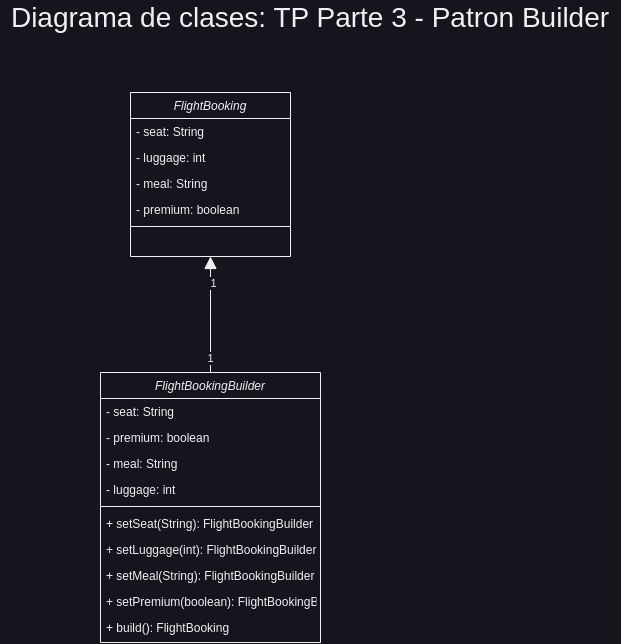

The diagram above was exported from draw.io. Its source (the exported page's mxGraphModel, read from the mxfile embedded in the PNG):
<mxGraphModel dx="934" dy="656" grid="1" gridSize="10" guides="1" tooltips="1" connect="1" arrows="1" fold="1" page="1" pageScale="1" pageWidth="827" pageHeight="1169" math="0" shadow="0">
  <root>
    <mxCell id="WIyWlLk6GJQsqaUBKTNV-0" />
    <mxCell id="WIyWlLk6GJQsqaUBKTNV-1" parent="WIyWlLk6GJQsqaUBKTNV-0" />
    <mxCell id="zkfFHV4jXpPFQw0GAbJ--0" value="FlightBooking" style="swimlane;fontStyle=2;align=center;verticalAlign=top;childLayout=stackLayout;horizontal=1;startSize=26;horizontalStack=0;resizeParent=1;resizeLast=0;collapsible=1;marginBottom=0;rounded=0;shadow=0;strokeWidth=1;" parent="WIyWlLk6GJQsqaUBKTNV-1" vertex="1">
      <mxGeometry x="220" y="120" width="160" height="164" as="geometry">
        <mxRectangle x="230" y="140" width="160" height="26" as="alternateBounds" />
      </mxGeometry>
    </mxCell>
    <mxCell id="Oexf_aBDY9FED5g4wPgP-0" value="- seat: String" style="text;align=left;verticalAlign=top;spacingLeft=4;spacingRight=4;overflow=hidden;rotatable=0;points=[[0,0.5],[1,0.5]];portConstraint=eastwest;" vertex="1" parent="zkfFHV4jXpPFQw0GAbJ--0">
      <mxGeometry y="26" width="160" height="26" as="geometry" />
    </mxCell>
    <mxCell id="Oexf_aBDY9FED5g4wPgP-1" value="- luggage: int" style="text;align=left;verticalAlign=top;spacingLeft=4;spacingRight=4;overflow=hidden;rotatable=0;points=[[0,0.5],[1,0.5]];portConstraint=eastwest;" vertex="1" parent="zkfFHV4jXpPFQw0GAbJ--0">
      <mxGeometry y="52" width="160" height="26" as="geometry" />
    </mxCell>
    <mxCell id="Oexf_aBDY9FED5g4wPgP-2" value="- meal: String" style="text;align=left;verticalAlign=top;spacingLeft=4;spacingRight=4;overflow=hidden;rotatable=0;points=[[0,0.5],[1,0.5]];portConstraint=eastwest;" vertex="1" parent="zkfFHV4jXpPFQw0GAbJ--0">
      <mxGeometry y="78" width="160" height="26" as="geometry" />
    </mxCell>
    <mxCell id="zkfFHV4jXpPFQw0GAbJ--1" value="- premium: boolean" style="text;align=left;verticalAlign=top;spacingLeft=4;spacingRight=4;overflow=hidden;rotatable=0;points=[[0,0.5],[1,0.5]];portConstraint=eastwest;" parent="zkfFHV4jXpPFQw0GAbJ--0" vertex="1">
      <mxGeometry y="104" width="160" height="26" as="geometry" />
    </mxCell>
    <mxCell id="zkfFHV4jXpPFQw0GAbJ--4" value="" style="line;html=1;strokeWidth=1;align=left;verticalAlign=middle;spacingTop=-1;spacingLeft=3;spacingRight=3;rotatable=0;labelPosition=right;points=[];portConstraint=eastwest;" parent="zkfFHV4jXpPFQw0GAbJ--0" vertex="1">
      <mxGeometry y="130" width="160" height="8" as="geometry" />
    </mxCell>
    <mxCell id="zkfFHV4jXpPFQw0GAbJ--12" value="" style="endArrow=block;endSize=10;endFill=1;shadow=0;strokeWidth=1;rounded=0;curved=0;edgeStyle=elbowEdgeStyle;elbow=vertical;" parent="WIyWlLk6GJQsqaUBKTNV-1" source="Py7osyuLvsDsNEFtqvS5-2" target="zkfFHV4jXpPFQw0GAbJ--0" edge="1">
      <mxGeometry width="160" relative="1" as="geometry">
        <mxPoint x="200" y="360" as="sourcePoint" />
        <mxPoint x="200" y="203" as="targetPoint" />
      </mxGeometry>
    </mxCell>
    <mxCell id="Oexf_aBDY9FED5g4wPgP-12" value="1" style="edgeLabel;html=1;align=center;verticalAlign=middle;resizable=0;points=[];" vertex="1" connectable="0" parent="zkfFHV4jXpPFQw0GAbJ--12">
      <mxGeometry x="0.5369" y="-2" relative="1" as="geometry">
        <mxPoint as="offset" />
      </mxGeometry>
    </mxCell>
    <mxCell id="Oexf_aBDY9FED5g4wPgP-13" value="1" style="edgeLabel;html=1;align=center;verticalAlign=middle;resizable=0;points=[];" vertex="1" connectable="0" parent="zkfFHV4jXpPFQw0GAbJ--12">
      <mxGeometry x="-0.7592" y="1" relative="1" as="geometry">
        <mxPoint as="offset" />
      </mxGeometry>
    </mxCell>
    <mxCell id="Py7osyuLvsDsNEFtqvS5-2" value="FlightBookingBuilder" style="swimlane;fontStyle=2;align=center;verticalAlign=top;childLayout=stackLayout;horizontal=1;startSize=26;horizontalStack=0;resizeParent=1;resizeLast=0;collapsible=1;marginBottom=0;rounded=0;shadow=0;strokeWidth=1;" parent="WIyWlLk6GJQsqaUBKTNV-1" vertex="1">
      <mxGeometry x="190" y="400" width="220" height="270" as="geometry">
        <mxRectangle x="230" y="140" width="160" height="26" as="alternateBounds" />
      </mxGeometry>
    </mxCell>
    <mxCell id="Oexf_aBDY9FED5g4wPgP-8" value="- seat: String" style="text;align=left;verticalAlign=top;spacingLeft=4;spacingRight=4;overflow=hidden;rotatable=0;points=[[0,0.5],[1,0.5]];portConstraint=eastwest;" vertex="1" parent="Py7osyuLvsDsNEFtqvS5-2">
      <mxGeometry y="26" width="220" height="26" as="geometry" />
    </mxCell>
    <mxCell id="Oexf_aBDY9FED5g4wPgP-11" value="- premium: boolean" style="text;align=left;verticalAlign=top;spacingLeft=4;spacingRight=4;overflow=hidden;rotatable=0;points=[[0,0.5],[1,0.5]];portConstraint=eastwest;" vertex="1" parent="Py7osyuLvsDsNEFtqvS5-2">
      <mxGeometry y="52" width="220" height="26" as="geometry" />
    </mxCell>
    <mxCell id="Oexf_aBDY9FED5g4wPgP-10" value="- meal: String" style="text;align=left;verticalAlign=top;spacingLeft=4;spacingRight=4;overflow=hidden;rotatable=0;points=[[0,0.5],[1,0.5]];portConstraint=eastwest;" vertex="1" parent="Py7osyuLvsDsNEFtqvS5-2">
      <mxGeometry y="78" width="220" height="26" as="geometry" />
    </mxCell>
    <mxCell id="Oexf_aBDY9FED5g4wPgP-9" value="- luggage: int" style="text;align=left;verticalAlign=top;spacingLeft=4;spacingRight=4;overflow=hidden;rotatable=0;points=[[0,0.5],[1,0.5]];portConstraint=eastwest;" vertex="1" parent="Py7osyuLvsDsNEFtqvS5-2">
      <mxGeometry y="104" width="220" height="26" as="geometry" />
    </mxCell>
    <mxCell id="Py7osyuLvsDsNEFtqvS5-4" value="" style="line;html=1;strokeWidth=1;align=left;verticalAlign=middle;spacingTop=-1;spacingLeft=3;spacingRight=3;rotatable=0;labelPosition=right;points=[];portConstraint=eastwest;" parent="Py7osyuLvsDsNEFtqvS5-2" vertex="1">
      <mxGeometry y="130" width="220" height="8" as="geometry" />
    </mxCell>
    <mxCell id="Oexf_aBDY9FED5g4wPgP-3" value="+ setSeat(String): FlightBookingBuilder" style="text;align=left;verticalAlign=top;spacingLeft=4;spacingRight=4;overflow=hidden;rotatable=0;points=[[0,0.5],[1,0.5]];portConstraint=eastwest;" vertex="1" parent="Py7osyuLvsDsNEFtqvS5-2">
      <mxGeometry y="138" width="220" height="26" as="geometry" />
    </mxCell>
    <mxCell id="Oexf_aBDY9FED5g4wPgP-5" value="+ setLuggage(int): FlightBookingBuilder " style="text;align=left;verticalAlign=top;spacingLeft=4;spacingRight=4;overflow=hidden;rotatable=0;points=[[0,0.5],[1,0.5]];portConstraint=eastwest;" vertex="1" parent="Py7osyuLvsDsNEFtqvS5-2">
      <mxGeometry y="164" width="220" height="26" as="geometry" />
    </mxCell>
    <mxCell id="Oexf_aBDY9FED5g4wPgP-6" value="+ setMeal(String): FlightBookingBuilder" style="text;align=left;verticalAlign=top;spacingLeft=4;spacingRight=4;overflow=hidden;rotatable=0;points=[[0,0.5],[1,0.5]];portConstraint=eastwest;" vertex="1" parent="Py7osyuLvsDsNEFtqvS5-2">
      <mxGeometry y="190" width="220" height="26" as="geometry" />
    </mxCell>
    <mxCell id="Oexf_aBDY9FED5g4wPgP-4" value="+ setPremium(boolean): FlightBookingBuilder" style="text;align=left;verticalAlign=top;spacingLeft=4;spacingRight=4;overflow=hidden;rotatable=0;points=[[0,0.5],[1,0.5]];portConstraint=eastwest;" vertex="1" parent="Py7osyuLvsDsNEFtqvS5-2">
      <mxGeometry y="216" width="220" height="26" as="geometry" />
    </mxCell>
    <mxCell id="Py7osyuLvsDsNEFtqvS5-3" value="+ build(): FlightBooking" style="text;align=left;verticalAlign=top;spacingLeft=4;spacingRight=4;overflow=hidden;rotatable=0;points=[[0,0.5],[1,0.5]];portConstraint=eastwest;" parent="Py7osyuLvsDsNEFtqvS5-2" vertex="1">
      <mxGeometry y="242" width="220" height="26" as="geometry" />
    </mxCell>
    <mxCell id="Py7osyuLvsDsNEFtqvS5-19" value="&lt;font style=&quot;font-size: 28px;&quot;&gt;Diagrama de clases: TP Parte 3 - Patron Builder&lt;/font&gt;" style="text;html=1;align=center;verticalAlign=middle;whiteSpace=wrap;rounded=0;" parent="WIyWlLk6GJQsqaUBKTNV-1" vertex="1">
      <mxGeometry x="90" y="30" width="620" height="30" as="geometry" />
    </mxCell>
  </root>
</mxGraphModel>